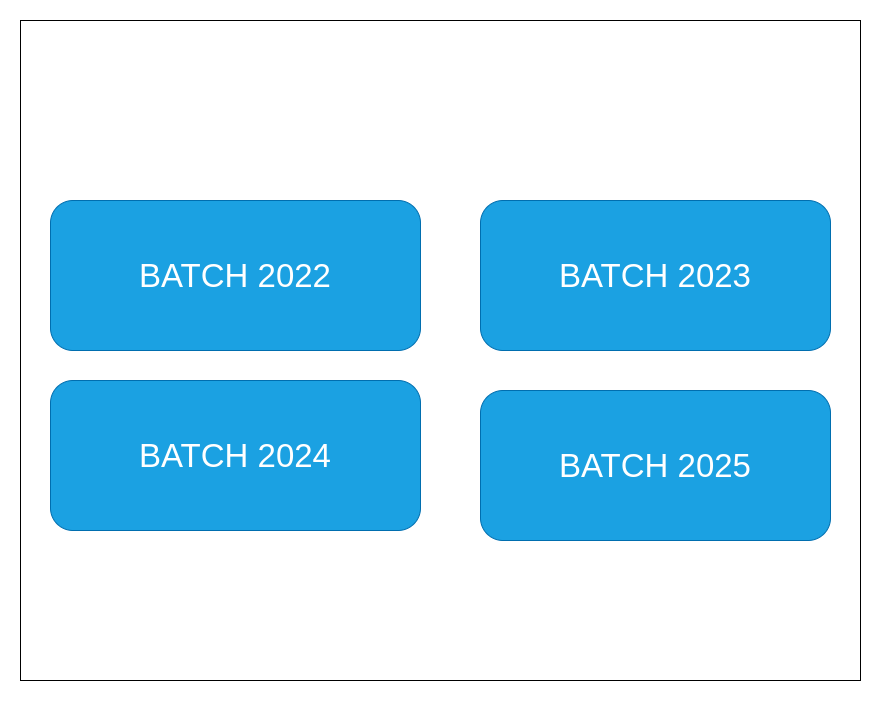

The diagram above was exported from draw.io. Its source (the exported page's mxGraphModel, read from the mxfile embedded in the PNG):
<mxGraphModel dx="1422" dy="692" grid="1" gridSize="10" guides="1" tooltips="1" connect="1" arrows="1" fold="1" page="1" pageScale="1" pageWidth="850" pageHeight="1100" math="0" shadow="0">
  <root>
    <mxCell id="0" />
    <mxCell id="1" parent="0" />
    <mxCell id="8sW1lMDLRjrxKyNoFIrw-1" value="" style="rounded=0;whiteSpace=wrap;html=1;" vertex="1" parent="1">
      <mxGeometry x="5" y="40" width="840" height="660" as="geometry" />
    </mxCell>
    <mxCell id="8sW1lMDLRjrxKyNoFIrw-2" value="&lt;font style=&quot;font-size: 33px;&quot;&gt;BATCH 2022&lt;/font&gt;" style="rounded=1;whiteSpace=wrap;html=1;fillColor=#1ba1e2;strokeColor=#006EAF;fontColor=#ffffff;" vertex="1" parent="1">
      <mxGeometry x="35" y="220" width="370" height="150" as="geometry" />
    </mxCell>
    <mxCell id="8sW1lMDLRjrxKyNoFIrw-3" value="&lt;font style=&quot;font-size: 33px;&quot;&gt;BATCH 2024&lt;/font&gt;" style="rounded=1;whiteSpace=wrap;html=1;fillColor=#1ba1e2;strokeColor=#006EAF;fontColor=#ffffff;" vertex="1" parent="1">
      <mxGeometry x="35" y="400" width="370" height="150" as="geometry" />
    </mxCell>
    <mxCell id="8sW1lMDLRjrxKyNoFIrw-4" value="&lt;font style=&quot;font-size: 33px;&quot;&gt;BATCH 2023&lt;/font&gt;" style="rounded=1;whiteSpace=wrap;html=1;fillColor=#1ba1e2;strokeColor=#006EAF;fontColor=#ffffff;" vertex="1" parent="1">
      <mxGeometry x="465" y="220" width="350" height="150" as="geometry" />
    </mxCell>
    <mxCell id="8sW1lMDLRjrxKyNoFIrw-5" value="&lt;font style=&quot;font-size: 33px;&quot;&gt;BATCH 2025&lt;/font&gt;" style="rounded=1;whiteSpace=wrap;html=1;fillColor=#1ba1e2;strokeColor=#006EAF;fontColor=#ffffff;" vertex="1" parent="1">
      <mxGeometry x="465" y="410" width="350" height="150" as="geometry" />
    </mxCell>
  </root>
</mxGraphModel>